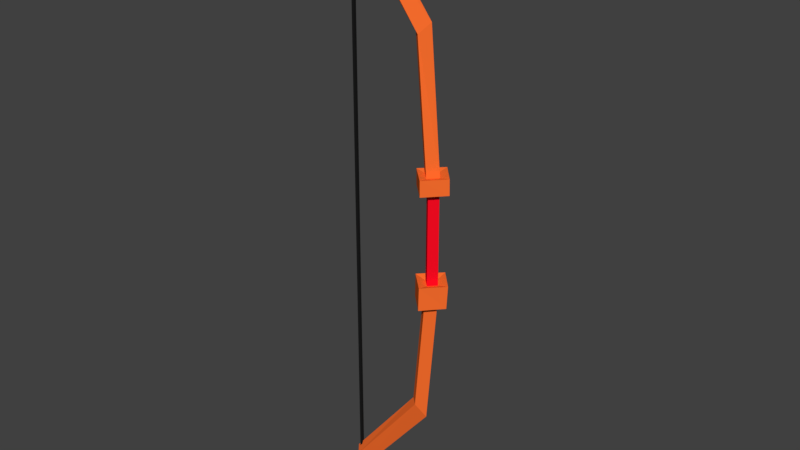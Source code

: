 # Source: longbow_1.blend  (saved by Blender 2.78.0; exported with 4.5.12 LTS)
import bpy
from mathutils import Matrix  # noqa: F401  (used for matrix-valued properties, if any)

bpy.ops.wm.read_factory_settings(use_empty=True)
scene = bpy.context.scene
scene.name = 'Scene'

# ---- collections
col_collection_1 = bpy.data.collections.new('Collection 1'); scene.collection.children.link(col_collection_1)

# ---- materials (node trees are filled in below, after node groups)
mat_material_002 = bpy.data.materials.new('Material.002')
mat_material_002.alpha_threshold = 0.0
mat_material_002.use_transparent_shadow = False
mat_material_002.diffuse_color = (1.0, 0.1637, 0.02777, 1.0)
mat_material_002.roughness = 0.5
mat_material_003 = bpy.data.materials.new('Material.003')
mat_material_003.alpha_threshold = 0.0
mat_material_003.use_transparent_shadow = False
mat_material_003.diffuse_color = (1.0, 1.0, 1.0, 1.0)
mat_material_003.specular_color = (0.233, 0.233, 0.233)
mat_material_003.roughness = 0.5
mat_material_004 = bpy.data.materials.new('Material.004')
mat_material_004.alpha_threshold = 0.0
mat_material_004.use_transparent_shadow = False
mat_material_004.diffuse_color = (1.0, 0.003824, 0.01697, 1.0)
mat_material_004.roughness = 0.5
mat_material_005 = bpy.data.materials.new('Material.005')
mat_material_005.alpha_threshold = 0.0
mat_material_005.use_transparent_shadow = False
mat_material_005.diffuse_color = (0.01222, 0.01222, 0.01222, 1.0)
mat_material_005.roughness = 0.5

# ---- material node trees

# ---- world
world_world = bpy.data.worlds.new('World'); scene.world = world_world
world_world.color = (0.05088, 0.05088, 0.05088)
world_world.use_sun_shadow = False
world_world.sun_shadow_jitter_overblur = 0.0
world_world.cycles.sampling_method = 'MANUAL'

# ---- meshes
me_cylinder_005 = bpy.data.meshes.new('Cylinder.005')
me_cylinder_005.from_pydata([(0.02339, -2.949e-07, -0.1725), (-0.002838, -0.02783, -0.1725), (-0.03099, -2.952e-07, -0.1725), (-0.006375, 0.0333, 0.2266), (-0.002838, 0.02783, -0.1725), (-0.01797, -2.833e-07, 0.7344), (-0.05455, -0.02271, 0.6934), (-0.08007, -2.802e-07, 0.6929), (0.02254, -2.593e-07, -0.2398), (-0.05455, 0.02271, 0.6934), (-0.3368, -2.934e-07, 1.142), (-0.3398, -0.01781, 1.063), (-0.3532, -2.918e-07, 1.037), (-0.006375, -0.0333, 0.2266), (-0.3398, 0.01781, 1.063), (-0.3368, -2.33e-07, -1.137), (-0.3398, -0.01781, -1.058), (-0.3532, -2.35e-07, -1.032), (0.02374, -2.669e-07, 0.2266), (-0.3398, 0.01781, -1.058), (-0.01989, -2.432e-07, -0.7387), (-0.05361, -0.02381, -0.6873), (-0.08002, -2.47e-07, -0.6806), (-0.03964, -2.664e-07, 0.2266), (-0.05361, 0.02381, -0.6873), (-0.04065, -2.606e-07, -0.2398), (-0.007431, -0.0333, -0.2398), (-0.007431, 0.0333, -0.2398), (-0.002678, -0.02783, 0.1822), (-0.002678, 0.02783, 0.1822), (-0.03055, -2.971e-07, 0.1822), (0.02271, -2.973e-07, 0.1822), (-0.07395, -2.989e-07, 0.2336), (-0.0022, 0.07182, 0.2336), (0.06276, -2.999e-07, 0.2336), (-0.0022, -0.07182, 0.2336), (0.06596, -2.945e-07, -0.1619), (0.06045, -2.859e-07, -0.2503), (-0.001732, 0.07182, -0.1619), (-0.001732, -0.07182, -0.1619), (-0.0744, -2.953e-07, -0.1619), (-0.004193, 0.07182, -0.2503), (-0.004193, -0.07182, -0.2503), (-0.07584, -2.887e-07, -0.2503), (-0.001602, -0.07182, 0.1752), (-0.001602, 0.07182, 0.1752), (-0.07354, -2.977e-07, 0.1752), (0.06391, -2.984e-07, 0.1752), (-0.3406, -0.005, -1.049), (-0.3406, -0.005, 1.047), (-0.3406, 0.005, -1.049), (-0.3406, 0.005, 1.047), (-0.3306, -0.005, -1.049), (-0.3306, -0.005, 1.047), (-0.3306, 0.005, -1.049), (-0.3306, 0.005, 1.047)], [], [(18, 5, 6, 13), (13, 6, 7, 23), (4, 0, 36, 38), (23, 7, 9, 3), (18, 3, 9, 5), (5, 10, 11, 6), (6, 11, 12, 7), (28, 31, 47, 44), (7, 12, 14, 9), (9, 14, 10, 5), (15, 16, 17, 19), (12, 11, 10, 14), (15, 20, 21, 16), (16, 21, 22, 17), (25, 26, 42, 43), (17, 22, 24, 19), (19, 24, 20, 15), (31, 29, 45, 47), (27, 25, 43, 41), (29, 30, 46, 45), (8, 27, 41, 37), (2, 4, 38, 40), (24, 27, 8, 20), (22, 25, 27, 24), (21, 26, 25, 22), (20, 8, 26, 21), (2, 30, 29, 4), (0, 4, 29, 31), (0, 31, 28, 1), (1, 28, 30, 2), (44, 35, 32, 46), (47, 34, 35, 44), (47, 45, 33, 34), (37, 36, 39, 42), (42, 39, 40, 43), (46, 32, 33, 45), (43, 40, 38, 41), (41, 38, 36, 37), (26, 8, 37, 42), (13, 23, 32, 35), (30, 28, 44, 46), (23, 3, 33, 32), (1, 2, 40, 39), (18, 13, 35, 34), (3, 18, 34, 33), (0, 1, 39, 36), (48, 49, 51, 50), (50, 51, 55, 54), (54, 55, 53, 52), (52, 53, 49, 48), (50, 54, 52, 48), (55, 51, 49, 53)])
me_cylinder_005.polygons.foreach_set('material_index', [0, 0, 0, 0, 0, 0, 0, 0, 0, 0, 0, 0, 0, 0, 0, 0, 0, 0, 0, 0, 0, 0, 0, 0, 0, 0, 2, 2, 2, 2, 0, 0, 0, 0, 0, 0, 0, 0, 0, 0, 0, 0, 0, 0, 0, 0, 3, 3, 3, 3, 0, 0])
me_cylinder_005.materials.append(mat_material_002)
me_cylinder_005.materials.append(mat_material_003)
me_cylinder_005.materials.append(mat_material_004)
me_cylinder_005.materials.append(mat_material_005)
me_cylinder_005.use_remesh_preserve_volume = False
me_cylinder_005.use_remesh_preserve_attributes = False
me_cylinder_005.use_mirror_vertex_groups = False
me_cylinder_005.update()

# ---- objects
ob_longbow_1 = bpy.data.objects.new('Longbow_1', me_cylinder_005)

# ---- transforms, parenting, visibility, modifiers, constraints
ob_longbow_1.location = (0.0, 5.387e-07, 0.0)
ob_longbow_1.lineart.crease_threshold = 0.0

# ---- collection membership
col_collection_1.objects.link(ob_longbow_1)

# ---- scene / render settings (as saved in the file)
scene.frame_start = 1; scene.frame_end = 250; scene.frame_set(1)
scene.render.engine = 'BLENDER_EEVEE_NEXT'
scene.render.resolution_percentage = 50
scene.render.dither_intensity = 0.0
scene.cycles.use_denoising = False
scene.cycles.samples = 128
scene.cycles.sampling_pattern = 'TABULATED_SOBOL'
scene.cycles.light_sampling_threshold = 0.0
scene.cycles.use_adaptive_sampling = False
scene.cycles.use_light_tree = False
scene.cycles.blur_glossy = 0.0
scene.cycles.sample_clamp_indirect = 0.0
scene.view_settings.view_transform = 'Standard'
bpy.context.view_layer.update()

# ---- added for rendering (the .blend has no active camera and no usable light): camera, sun
cam_auto = bpy.data.cameras.new('AutoCamera')
cam_auto.lens = 50.0
cam_auto.sensor_width = 36.0
cam_auto.clip_end = 1000.0
ob_auto_camera = bpy.data.objects.new('AutoCamera', cam_auto)
scene.collection.objects.link(ob_auto_camera)
ob_auto_camera.location = (2.00388, -2.57697, 1.72047)
ob_auto_camera.rotation_euler = (1.09748, -7.21219e-08, 0.694738)
scene.camera = ob_auto_camera
light_auto_sun = bpy.data.lights.new('AutoSun', 'SUN')
light_auto_sun.energy = 3.0
light_auto_sun.angle = 0.0523599
ob_auto_sun = bpy.data.objects.new('AutoSun', light_auto_sun)
scene.collection.objects.link(ob_auto_sun)
ob_auto_sun.rotation_euler = (0.872665, 0.174533, 0.523599)
bpy.context.view_layer.update()
